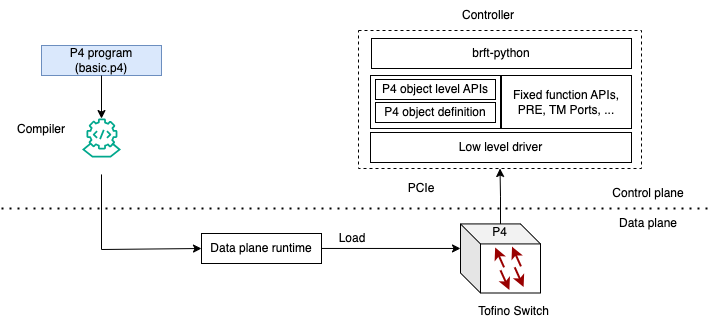

The diagram above was exported from draw.io. Its source (the exported page's mxGraphModel, read from the mxfile embedded in the PNG):
<mxGraphModel dx="1434" dy="710" grid="1" gridSize="10" guides="1" tooltips="1" connect="1" arrows="1" fold="1" page="1" pageScale="1" pageWidth="850" pageHeight="1100" math="0" shadow="0">
  <root>
    <mxCell id="0" />
    <mxCell id="1" parent="0" />
    <mxCell id="2" value="" style="rounded=0;whiteSpace=wrap;html=1;dashed=1;" vertex="1" parent="1">
      <mxGeometry x="437" y="592" width="283" height="138" as="geometry" />
    </mxCell>
    <mxCell id="3" value="P4 program&lt;div&gt;(basic.p4)&lt;/div&gt;" style="rounded=0;whiteSpace=wrap;html=1;fillColor=#dae8fc;strokeColor=#6c8ebf;" vertex="1" parent="1">
      <mxGeometry x="120" y="607" width="120" height="30" as="geometry" />
    </mxCell>
    <mxCell id="4" style="edgeStyle=orthogonalEdgeStyle;rounded=0;orthogonalLoop=1;jettySize=auto;html=1;exitX=0.5;exitY=1;exitDx=0;exitDy=0;" edge="1" source="3" target="3" parent="1">
      <mxGeometry relative="1" as="geometry" />
    </mxCell>
    <mxCell id="5" style="edgeStyle=orthogonalEdgeStyle;rounded=0;orthogonalLoop=1;jettySize=auto;html=1;exitX=0.5;exitY=1;exitDx=0;exitDy=0;" edge="1" source="3" target="7" parent="1">
      <mxGeometry relative="1" as="geometry">
        <mxPoint x="180" y="670" as="sourcePoint" />
      </mxGeometry>
    </mxCell>
    <mxCell id="6" style="edgeStyle=orthogonalEdgeStyle;rounded=0;orthogonalLoop=1;jettySize=auto;html=1;entryX=0;entryY=0.5;entryDx=0;entryDy=0;" edge="1" target="9" parent="1">
      <mxGeometry relative="1" as="geometry">
        <Array as="points">
          <mxPoint x="180" y="811" />
        </Array>
        <mxPoint x="180" y="735.930227818289" as="sourcePoint" />
      </mxGeometry>
    </mxCell>
    <mxCell id="7" value="" style="sketch=0;outlineConnect=0;fontColor=#232F3E;gradientColor=none;fillColor=#01A88D;strokeColor=none;dashed=0;verticalLabelPosition=bottom;verticalAlign=top;align=center;html=1;fontSize=12;fontStyle=0;aspect=fixed;shape=mxgraph.aws4.mainframe_modernization_compiler;" vertex="1" parent="1">
      <mxGeometry x="160.5" y="680" width="39" height="39" as="geometry" />
    </mxCell>
    <mxCell id="8" style="edgeStyle=orthogonalEdgeStyle;rounded=0;orthogonalLoop=1;jettySize=auto;html=1;entryX=0;entryY=0;entryDx=0;entryDy=24.539473684210527;entryPerimeter=0;" edge="1" source="9" target="13" parent="1">
      <mxGeometry relative="1" as="geometry">
        <mxPoint x="487" y="793" as="targetPoint" />
      </mxGeometry>
    </mxCell>
    <mxCell id="9" value="Data plane runtime" style="rounded=0;whiteSpace=wrap;html=1;" vertex="1" parent="1">
      <mxGeometry x="280" y="795" width="120" height="30" as="geometry" />
    </mxCell>
    <mxCell id="10" value="Load" style="text;html=1;align=center;verticalAlign=middle;whiteSpace=wrap;rounded=0;" vertex="1" parent="1">
      <mxGeometry x="401" y="785" width="60" height="30" as="geometry" />
    </mxCell>
    <mxCell id="11" value="Compiler" style="text;html=1;align=center;verticalAlign=middle;whiteSpace=wrap;rounded=0;" vertex="1" parent="1">
      <mxGeometry x="90" y="676" width="60" height="30" as="geometry" />
    </mxCell>
    <mxCell id="12" value="" style="group" vertex="1" connectable="0" parent="1">
      <mxGeometry x="539" y="779.5" width="80" height="75" as="geometry" />
    </mxCell>
    <mxCell id="13" value="" style="shape=cube;whiteSpace=wrap;html=1;boundedLbl=1;backgroundOutline=1;darkOpacity=0.05;darkOpacity2=0.1;" vertex="1" parent="12">
      <mxGeometry y="5.921052631578947" width="80" height="69.07894736842105" as="geometry" />
    </mxCell>
    <mxCell id="14" value="" style="endArrow=classic;html=1;rounded=0;strokeColor=#990000;strokeWidth=2;" edge="1" parent="12">
      <mxGeometry width="50" height="50" relative="1" as="geometry">
        <mxPoint x="43.55555555555556" y="49.34210526315789" as="sourcePoint" />
        <mxPoint x="34.666666666666664" y="29.605263157894736" as="targetPoint" />
      </mxGeometry>
    </mxCell>
    <mxCell id="15" value="" style="endArrow=classic;html=1;rounded=0;strokeColor=#990000;strokeWidth=2;" edge="1" parent="12">
      <mxGeometry width="50" height="50" relative="1" as="geometry">
        <mxPoint x="60.44444444444444" y="48.35526315789473" as="sourcePoint" />
        <mxPoint x="51.55555555555556" y="28.618421052631575" as="targetPoint" />
      </mxGeometry>
    </mxCell>
    <mxCell id="16" value="" style="endArrow=classic;html=1;rounded=0;strokeColor=#990000;strokeWidth=2;" edge="1" parent="12">
      <mxGeometry width="50" height="50" relative="1" as="geometry">
        <mxPoint x="40" y="52.30263157894737" as="sourcePoint" />
        <mxPoint x="48.888888888888886" y="72.03947368421052" as="targetPoint" />
      </mxGeometry>
    </mxCell>
    <mxCell id="17" value="" style="endArrow=classic;html=1;rounded=0;strokeColor=#990000;strokeWidth=2;" edge="1" parent="12">
      <mxGeometry width="50" height="50" relative="1" as="geometry">
        <mxPoint x="54.222222222222214" y="49.34210526315789" as="sourcePoint" />
        <mxPoint x="63.11111111111111" y="69.07894736842105" as="targetPoint" />
      </mxGeometry>
    </mxCell>
    <mxCell id="18" value="P4" style="text;html=1;align=center;verticalAlign=middle;whiteSpace=wrap;rounded=0;" vertex="1" parent="12">
      <mxGeometry x="13.333333333333332" width="53.33333333333333" height="29.605263157894736" as="geometry" />
    </mxCell>
    <mxCell id="19" value="brft-python" style="rounded=0;whiteSpace=wrap;html=1;" vertex="1" parent="1">
      <mxGeometry x="450" y="600" width="260" height="30" as="geometry" />
    </mxCell>
    <mxCell id="20" value="" style="rounded=0;whiteSpace=wrap;html=1;" vertex="1" parent="1">
      <mxGeometry x="449" y="637" width="130" height="53" as="geometry" />
    </mxCell>
    <mxCell id="21" value="P4 object level APIs" style="rounded=0;whiteSpace=wrap;html=1;" vertex="1" parent="1">
      <mxGeometry x="454" y="641" width="120" height="20" as="geometry" />
    </mxCell>
    <mxCell id="22" value="P4 object definition" style="rounded=0;whiteSpace=wrap;html=1;" vertex="1" parent="1">
      <mxGeometry x="454" y="664" width="120" height="20" as="geometry" />
    </mxCell>
    <mxCell id="23" value="Fixed function APIs, PRE, TM Ports, ..." style="rounded=0;whiteSpace=wrap;html=1;" vertex="1" parent="1">
      <mxGeometry x="580" y="637" width="130" height="53" as="geometry" />
    </mxCell>
    <mxCell id="24" value="Low level driver" style="rounded=0;whiteSpace=wrap;html=1;" vertex="1" parent="1">
      <mxGeometry x="449" y="694" width="261" height="30" as="geometry" />
    </mxCell>
    <mxCell id="25" value="Controller" style="text;html=1;align=center;verticalAlign=middle;whiteSpace=wrap;rounded=0;" vertex="1" parent="1">
      <mxGeometry x="537" y="562" width="60" height="30" as="geometry" />
    </mxCell>
    <mxCell id="26" style="edgeStyle=orthogonalEdgeStyle;rounded=0;orthogonalLoop=1;jettySize=auto;html=1;entryX=0.5;entryY=1;entryDx=0;entryDy=0;" edge="1" source="13" target="2" parent="1">
      <mxGeometry relative="1" as="geometry" />
    </mxCell>
    <mxCell id="27" value="" style="endArrow=none;dashed=1;html=1;dashPattern=1 3;strokeWidth=2;rounded=0;" edge="1" parent="1">
      <mxGeometry width="50" height="50" relative="1" as="geometry">
        <mxPoint x="80" y="770" as="sourcePoint" />
        <mxPoint x="790" y="770" as="targetPoint" />
      </mxGeometry>
    </mxCell>
    <mxCell id="28" value="Control plane" style="text;html=1;align=center;verticalAlign=middle;whiteSpace=wrap;rounded=0;" vertex="1" parent="1">
      <mxGeometry x="667" y="740" width="120" height="30" as="geometry" />
    </mxCell>
    <mxCell id="29" value="Data plane" style="text;html=1;align=center;verticalAlign=middle;whiteSpace=wrap;rounded=0;" vertex="1" parent="1">
      <mxGeometry x="667" y="770" width="120" height="30" as="geometry" />
    </mxCell>
    <mxCell id="30" value="Tofino Switch" style="text;html=1;align=center;verticalAlign=middle;whiteSpace=wrap;rounded=0;" vertex="1" parent="1">
      <mxGeometry x="550" y="858" width="85" height="30" as="geometry" />
    </mxCell>
    <mxCell id="31" value="PCIe" style="text;html=1;align=center;verticalAlign=middle;whiteSpace=wrap;rounded=0;" vertex="1" parent="1">
      <mxGeometry x="470" y="735" width="60" height="30" as="geometry" />
    </mxCell>
  </root>
</mxGraphModel>